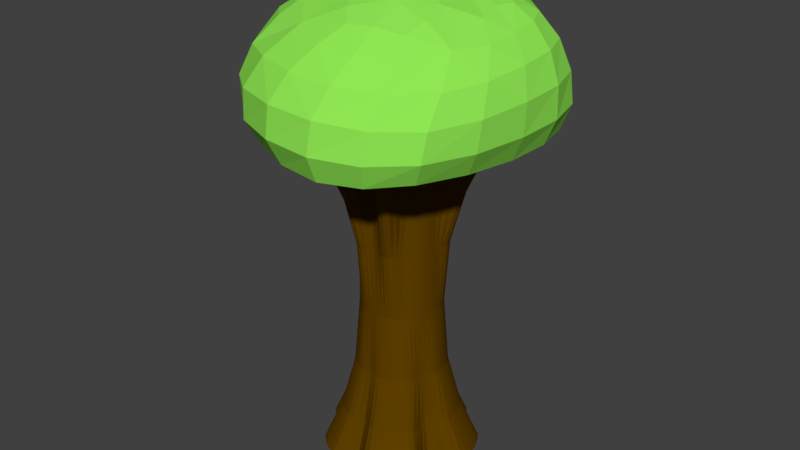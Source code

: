 # Source: Objects.blend  (saved by Blender 2.79.0; exported with 4.5.12 LTS)
import bpy
from mathutils import Matrix  # noqa: F401  (used for matrix-valued properties, if any)

bpy.ops.wm.read_factory_settings(use_empty=True)
scene = bpy.context.scene
scene.name = 'Scene'

# ---- collections
col_collection_1 = bpy.data.collections.new('Collection 1'); scene.collection.children.link(col_collection_1)

# ---- materials (node trees are filled in below, after node groups)
mat_leaf = bpy.data.materials.new('Leaf')
mat_leaf.alpha_threshold = 0.0
mat_leaf.use_transparent_shadow = False
mat_leaf.diffuse_color = (0.28, 0.8, 0.08739, 1.0)
mat_leaf.roughness = 0.5
mat_bark = bpy.data.materials.new('Bark')
mat_bark.alpha_threshold = 0.0
mat_bark.use_transparent_shadow = False
mat_bark.diffuse_color = (0.1156, 0.05164, 0.0, 1.0)
mat_bark.roughness = 0.5
mat_bark.specular_intensity = 0.1

# ---- material node trees

# ---- world
world_world = bpy.data.worlds.new('World'); scene.world = world_world
world_world.color = (0.05088, 0.05088, 0.05088)
world_world.use_sun_shadow = False
world_world.sun_shadow_jitter_overblur = 0.0
world_world.cycles.sampling_method = 'MANUAL'

# ---- meshes
me_tree = bpy.data.meshes.new('Tree')
me_tree.from_pydata([(0.1308, -1.471, -0.483), (0.1308, 0.5289, -0.483), (0.222, -1.471, -0.447), (0.222, 0.5289, -0.447), (0.3044, -1.471, -0.394), (0.3044, 0.5289, -0.394), (0.3749, -1.471, -0.3258), (0.3749, 0.5289, -0.3258), (0.4307, -1.471, -0.2453), (0.4307, 0.5289, -0.2453), (0.4697, -1.471, -0.1554), (0.4697, 0.5289, -0.1554), (0.4905, -1.471, -0.05955), (0.4905, 0.5289, -0.05955), (0.4921, -1.471, 0.03845), (0.4921, 0.5289, 0.03845), (0.4746, -1.471, 0.1349), (0.4746, 0.5289, 0.1349), (0.4386, -1.471, 0.2261), (0.4386, 0.5289, 0.2261), (0.3856, -1.471, 0.3085), (0.3856, 0.5289, 0.3085), (0.3174, -1.471, 0.3789), (0.3174, 0.5289, 0.3789), (0.2369, -1.471, 0.4348), (0.2369, 0.5289, 0.4348), (0.147, -1.471, 0.4738), (0.147, 0.5289, 0.4738), (0.05117, -1.471, 0.4945), (0.05117, 0.5289, 0.4945), (-0.04683, -1.471, 0.4962), (-0.04683, 0.5289, 0.4962), (-0.1433, -1.471, 0.4787), (-0.1433, 0.5289, 0.4787), (-0.2344, -1.471, 0.4427), (-0.2344, 0.5289, 0.4427), (-0.3169, -1.471, 0.3897), (-0.3169, 0.5289, 0.3897), (-0.3873, -1.471, 0.3215), (-0.3873, 0.5289, 0.3215), (-0.4431, -1.471, 0.241), (-0.4431, 0.5289, 0.241), (-0.4822, -1.471, 0.1511), (-0.4822, 0.5289, 0.1511), (-0.5029, -1.471, 0.05526), (-0.5029, 0.5289, 0.05526), (-0.5046, -1.471, -0.04274), (-0.5046, 0.5289, -0.04274), (-0.4871, -1.471, -0.1392), (-0.4871, 0.5289, -0.1392), (-0.4511, -1.471, -0.2304), (-0.4511, 0.5289, -0.2304), (-0.398, -1.471, -0.3128), (-0.398, 0.5289, -0.3128), (-0.3299, -1.471, -0.3832), (-0.3299, 0.5289, -0.3832), (-0.2493, -1.471, -0.4391), (-0.2493, 0.5289, -0.4391), (-0.1594, -1.471, -0.4781), (-0.1594, 0.5289, -0.4781), (-0.06364, -1.471, -0.4988), (-0.06364, 0.5289, -0.4988), (0.03436, -1.471, -0.5005), (0.03436, 0.5289, -0.5005), (0.2678, -2.471, -0.9639), (0.4502, -2.471, -0.8919), (0.4182, -2.471, -0.5303), (0.7559, -2.471, -0.6495), (0.8676, -2.471, -0.4884), (0.9457, -2.471, -0.3086), (0.9872, -2.471, -0.117), (0.9905, -2.471, 0.07904), (0.6485, -2.471, 0.1855), (0.5998, -2.471, 0.3088), (0.7774, -2.471, 0.6191), (0.6411, -2.471, 0.76), (0.48, -2.471, 0.8717), (0.3002, -2.471, 0.9498), (0.1086, -2.471, 0.9912), (-0.05717, -2.471, 0.6744), (-0.2803, -2.471, 0.9596), (-0.4627, -2.471, 0.8876), (-0.6275, -2.471, 0.7815), (-0.7684, -2.471, 0.6452), (-0.5935, -2.471, 0.329), (-0.9581, -2.471, 0.3043), (-0.9996, -2.471, 0.1127), (-1.003, -2.471, -0.08334), (-0.9679, -2.471, -0.2762), (-0.896, -2.471, -0.4586), (-0.5325, -2.471, -0.4204), (-0.4403, -2.471, -0.5158), (-0.4925, -2.471, -0.876), (-0.3126, -2.471, -0.954), (-0.121, -2.471, -0.9955), (0.07496, -2.471, -0.9988), (0.1308, 1.529, -0.483), (0.222, 1.529, -0.447), (0.3044, 1.529, -0.394), (0.7696, 1.529, -0.6192), (0.8478, 1.529, -0.5064), (0.9024, 1.529, -0.3805), (0.4905, 1.529, -0.05955), (0.4921, 1.529, 0.03845), (0.4746, 1.529, 0.1349), (0.4386, 1.529, 0.2261), (0.3856, 1.529, 0.3085), (0.3174, 1.529, 0.3789), (0.4635, 1.529, 0.8518), (0.2837, 1.529, 0.9299), (0.05117, 1.529, 0.4945), (-0.04683, 1.529, 0.4962), (-0.2968, 1.529, 0.9397), (-0.4791, 1.529, 0.8677), (-0.3169, 1.529, 0.3897), (-0.3873, 1.529, 0.3215), (-0.4431, 1.529, 0.241), (-0.4822, 1.529, 0.1511), (-0.5029, 1.529, 0.05526), (-0.5046, 1.529, -0.04274), (-0.4871, 1.529, -0.1392), (-0.866, 1.529, -0.5412), (-0.8023, 1.529, -0.6401), (-0.7205, 1.529, -0.7246), (-0.2493, 1.529, -0.4391), (-0.1594, 1.529, -0.4781), (-0.06364, 1.529, -0.4988), (0.03436, 1.529, -0.5005), (0.8772, 1.529, -1.906), (1.769, 1.762, -1.083), (1.566, 1.529, -0.1142), (1.414, 1.762, 1.399), (0.299, 1.529, 1.985), (-0.9241, 1.762, 1.596), (-1.532, 1.529, 0.7142), (-1.792, 1.529, -0.5243), (-1.254, 1.762, -1.547), (-0.1575, 1.529, -1.868), (0.8004, 2.529, -1.636), (1.769, 2.529, -1.083), (1.81, 2.529, 0.03607), (1.414, 2.337, 1.399), (0.299, 2.529, 1.985), (-1.041, 2.529, 1.841), (-1.805, 2.337, 0.8154), (-1.792, 2.529, -0.5243), (-1.285, 2.529, -1.86), (-0.1575, 2.529, -1.868), (0.646, 3.297, -1.15), (1.39, 3.213, -0.8772), (0.4528, 3.529, -0.3965), (1.411, 2.998, 0.6448), (0.3841, 3.529, 0.5138), (-0.3942, 3.171, 1.27), (-1.281, 3.173, 0.9507), (-0.6238, 3.529, -0.09248), (-0.9874, 2.94, -1.434), (-0.1948, 3.152, -1.552), (-1.385, 2.998, -0.2368), (0.4562, 2.998, 1.399), (1.381, 3.128, -0.2854)], [], [(0, 1, 3, 2), (2, 3, 5, 4), (4, 5, 7, 6), (6, 7, 9, 8), (8, 9, 11, 10), (10, 11, 13, 12), (12, 13, 15, 14), (14, 15, 17, 16), (16, 17, 19, 18), (18, 19, 21, 20), (20, 21, 23, 22), (22, 23, 25, 24), (24, 25, 27, 26), (26, 27, 29, 28), (28, 29, 31, 30), (30, 31, 33, 32), (32, 33, 35, 34), (34, 35, 37, 36), (36, 37, 39, 38), (38, 39, 41, 40), (40, 41, 43, 42), (42, 43, 45, 44), (44, 45, 47, 46), (46, 47, 49, 48), (48, 49, 51, 50), (50, 51, 53, 52), (52, 53, 55, 54), (54, 55, 57, 56), (56, 57, 59, 58), (58, 59, 61, 60), (9, 7, 99, 100), (60, 61, 63, 62), (62, 63, 1, 0), (14, 16, 72, 71), (64, 65, 66, 67, 68, 69, 70, 71, 72, 73, 74, 75, 76, 77, 78, 79, 80, 81, 82, 83, 84, 85, 86, 87, 88, 89, 90, 91, 92, 93, 94, 95), (32, 34, 81, 80), (50, 52, 90, 89), (6, 8, 68, 67), (24, 26, 77, 76), (42, 44, 86, 85), (60, 62, 95, 94), (16, 18, 73, 72), (34, 36, 82, 81), (52, 54, 91, 90), (8, 10, 69, 68), (26, 28, 78, 77), (44, 46, 87, 86), (0, 2, 65, 64), (62, 0, 64, 95), (18, 20, 74, 73), (36, 38, 83, 82), (54, 56, 92, 91), (10, 12, 70, 69), (28, 30, 79, 78), (46, 48, 88, 87), (2, 4, 66, 65), (20, 22, 75, 74), (38, 40, 84, 83), (56, 58, 93, 92), (12, 14, 71, 70), (30, 32, 80, 79), (48, 50, 89, 88), (4, 6, 67, 66), (22, 24, 76, 75), (40, 42, 85, 84), (58, 60, 94, 93), (27, 25, 108, 109), (45, 43, 117, 118), (63, 61, 126, 127), (19, 17, 104, 105), (37, 35, 113, 114), (55, 53, 122, 123), (11, 9, 100, 101), (29, 27, 109, 110), (47, 45, 118, 119), (3, 1, 96, 97), (1, 63, 127, 96), (21, 19, 105, 106), (39, 37, 114, 115), (57, 55, 123, 124), (13, 11, 101, 102), (31, 29, 110, 111), (49, 47, 119, 120), (5, 3, 97, 98), (23, 21, 106, 107), (41, 39, 115, 116), (59, 57, 124, 125), (15, 13, 102, 103), (33, 31, 111, 112), (51, 49, 120, 121), (7, 5, 98, 99), (25, 23, 107, 108), (43, 41, 116, 117), (61, 59, 125, 126), (17, 15, 103, 104), (35, 33, 112, 113), (53, 51, 121, 122), (98, 97, 99), (97, 96, 99), (123, 99, 127), (118, 117, 121), (127, 126, 123), (126, 125, 123), (125, 124, 123), (127, 99, 96), (118, 121, 119), (119, 121, 120), (111, 110, 109, 112), (113, 117, 116), (113, 116, 115), (113, 115, 114), (117, 113, 121), (102, 101, 103), (108, 104, 101), (105, 104, 108), (106, 105, 108), (107, 106, 108), (104, 103, 101), (122, 121, 135, 136), (109, 108, 131, 132), (123, 122, 136, 137), (121, 113, 134, 135), (113, 112, 133, 134), (123, 137, 128, 99), (100, 99, 128, 129), (101, 100, 129, 130), (112, 109, 132, 133), (108, 101, 130, 131), (130, 129, 139, 140), (133, 132, 142, 143), (137, 136, 146, 147), (132, 131, 141, 142), (131, 130, 140, 141), (137, 147, 138, 128), (134, 133, 143, 144), (129, 128, 138, 139), (135, 134, 144, 145), (136, 135, 145, 146), (147, 146, 156, 157), (153, 159, 152), (150, 151, 160), (147, 157, 148, 138), (144, 143, 153, 154), (139, 138, 148, 149), (155, 158, 154), (155, 156, 158), (150, 160, 149), (151, 152, 159), (157, 150, 148), (155, 152, 150), (157, 155, 150), (156, 155, 157), (150, 149, 148), (152, 151, 150), (155, 154, 153), (152, 155, 153), (145, 144, 154, 158), (145, 158, 156, 146), (142, 159, 153, 143), (142, 141, 151, 159), (140, 139, 149, 160), (140, 160, 151, 141)])
me_tree.polygons.foreach_set('material_index', [1, 1, 1, 1, 1, 1, 1, 1, 1, 1, 1, 1, 1, 1, 1, 1, 1, 1, 1, 1, 1, 1, 1, 1, 1, 1, 1, 1, 1, 1, 1, 1, 1, 1, 1, 1, 1, 1, 1, 1, 1, 1, 1, 1, 1, 1, 1, 1, 1, 1, 1, 1, 1, 1, 1, 1, 1, 1, 1, 1, 1, 1, 1, 1, 1, 1, 1, 1, 1, 1, 1, 1, 1, 1, 1, 1, 1, 1, 1, 1, 1, 1, 1, 1, 1, 1, 1, 1, 1, 1, 1, 1, 1, 1, 1, 1, 1, 0, 0, 0, 0, 0, 0, 0, 0, 0, 0, 0, 0, 0, 0, 0, 0, 0, 0, 0, 0, 0, 0, 0, 0, 0, 0, 0, 0, 0, 0, 0, 0, 0, 0, 0, 0, 0, 0, 0, 0, 0, 0, 0, 0, 0, 0, 0, 0, 0, 0, 0, 0, 0, 0, 0, 0, 0, 0, 0, 0, 0, 0, 0, 0, 0])
_k = {(64, 65): 1.0, (65, 66): 1.0, (66, 67): 1.0, (67, 68): 1.0, (68, 69): 1.0, (69, 70): 1.0, (70, 71): 1.0, (71, 72): 1.0, (72, 73): 1.0, (73, 74): 1.0, (74, 75): 1.0, (75, 76): 1.0, (76, 77): 1.0, (77, 78): 1.0, (78, 79): 1.0, (79, 80): 1.0, (80, 81): 1.0, (81, 82): 1.0, (82, 83): 1.0, (83, 84): 1.0, (84, 85): 1.0, (85, 86): 1.0, (86, 87): 1.0, (87, 88): 1.0, (88, 89): 1.0, (89, 90): 1.0, (90, 91): 1.0, (91, 92): 1.0, (92, 93): 1.0, (93, 94): 1.0, (94, 95): 1.0, (64, 95): 1.0, (96, 97): 1.0, (97, 98): 1.0, (98, 99): 1.0, (99, 100): 1.0, (100, 101): 1.0, (101, 102): 1.0, (102, 103): 1.0, (103, 104): 1.0, (104, 105): 1.0, (105, 106): 1.0, (106, 107): 1.0, (107, 108): 1.0, (108, 109): 1.0, (109, 110): 1.0, (110, 111): 1.0, (111, 112): 1.0, (112, 113): 1.0, (113, 114): 1.0, (114, 115): 1.0, (115, 116): 1.0, (116, 117): 1.0, (117, 118): 1.0, (118, 119): 1.0, (119, 120): 1.0, (120, 121): 1.0, (121, 122): 1.0, (122, 123): 1.0, (123, 124): 1.0, (124, 125): 1.0, (125, 126): 1.0, (126, 127): 1.0, (96, 127): 1.0}
me_tree.attributes.new('crease_edge', 'FLOAT', 'EDGE').data.foreach_set('value', [_k.get((min(e.vertices), max(e.vertices)), 0.0) for e in me_tree.edges])
me_tree.materials.append(mat_leaf)
me_tree.materials.append(mat_bark)
me_tree.use_remesh_preserve_volume = False
me_tree.use_remesh_preserve_attributes = False
me_tree.use_mirror_vertex_groups = False
me_tree.update()

# ---- objects
ob_tree = bpy.data.objects.new('Tree', me_tree)

# ---- transforms, parenting, visibility, modifiers, constraints
ob_tree.location = (0.0, 0.0, 0.0)
ob_tree.rotation_euler = (1.571, 0.0, 0.0)
ob_tree.lineart.crease_threshold = 0.0
_m = ob_tree.modifiers.new('Subsurf', 'SUBSURF')
_m.uv_smooth = 'PRESERVE_CORNERS'
_m.quality = 1
_m.render_levels = 1
_m.show_only_control_edges = False

# ---- collection membership
col_collection_1.objects.link(ob_tree)

# ---- scene / render settings (as saved in the file)
scene.frame_start = 1; scene.frame_end = 250; scene.frame_set(1)
scene.render.engine = 'BLENDER_EEVEE_NEXT'
scene.render.resolution_percentage = 50
scene.render.dither_intensity = 0.0
scene.cycles.use_denoising = False
scene.cycles.samples = 128
scene.cycles.sampling_pattern = 'TABULATED_SOBOL'
scene.cycles.use_adaptive_sampling = False
scene.cycles.use_light_tree = False
scene.cycles.blur_glossy = 0.0
scene.cycles.sample_clamp_indirect = 0.0
scene.view_settings.view_transform = 'Standard'
bpy.context.view_layer.update()

# ---- added for rendering (the .blend has no active camera and no usable light): camera, sun
cam_auto = bpy.data.cameras.new('AutoCamera')
cam_auto.lens = 50.0
cam_auto.sensor_width = 36.0
cam_auto.clip_end = 1000.0
ob_auto_camera = bpy.data.objects.new('AutoCamera', cam_auto)
scene.collection.objects.link(ob_auto_camera)
ob_auto_camera.location = (7.41652, -8.93586, 6.45979)
ob_auto_camera.rotation_euler = (1.09748, -7.21219e-08, 0.694738)
scene.camera = ob_auto_camera
light_auto_sun = bpy.data.lights.new('AutoSun', 'SUN')
light_auto_sun.energy = 3.0
light_auto_sun.angle = 0.0523599
ob_auto_sun = bpy.data.objects.new('AutoSun', light_auto_sun)
scene.collection.objects.link(ob_auto_sun)
ob_auto_sun.rotation_euler = (0.872665, 0.174533, 0.523599)
bpy.context.view_layer.update()
